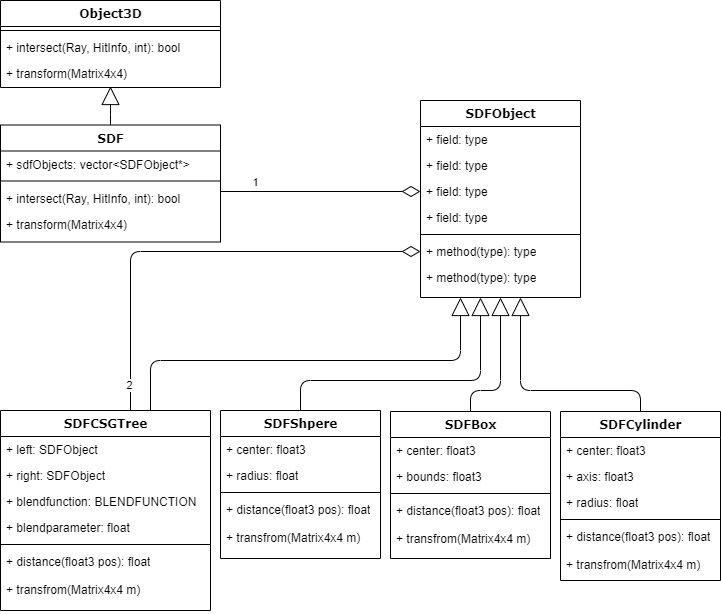

The diagram above was exported from draw.io. Its source (the exported page's mxGraphModel, read from the mxfile embedded in the PNG):
<mxGraphModel dx="2556" dy="1150" grid="1" gridSize="10" guides="1" tooltips="1" connect="1" arrows="1" fold="1" page="1" pageScale="1" pageWidth="1100" pageHeight="850" background="#ffffff" math="0" shadow="0">
  <root>
    <mxCell id="0" />
    <mxCell id="1" parent="0" />
    <mxCell id="78961159f06e98e8-17" value="Object3D" style="swimlane;html=1;fontStyle=1;align=center;verticalAlign=top;childLayout=stackLayout;horizontal=1;startSize=26;horizontalStack=0;resizeParent=1;resizeLast=0;collapsible=1;marginBottom=0;swimlaneFillColor=#ffffff;rounded=0;shadow=0;comic=0;labelBackgroundColor=none;strokeWidth=1;fillColor=none;fontFamily=Verdana;fontSize=12" parent="1" vertex="1">
      <mxGeometry x="350" y="80" width="220" height="87" as="geometry" />
    </mxCell>
    <mxCell id="78961159f06e98e8-19" value="" style="line;html=1;strokeWidth=1;fillColor=none;align=left;verticalAlign=middle;spacingTop=-1;spacingLeft=3;spacingRight=3;rotatable=0;labelPosition=right;points=[];portConstraint=eastwest;" parent="78961159f06e98e8-17" vertex="1">
      <mxGeometry y="26" width="220" height="8" as="geometry" />
    </mxCell>
    <mxCell id="78961159f06e98e8-20" value="+ intersect(Ray, HitInfo, int): bool" style="text;html=1;strokeColor=none;fillColor=none;align=left;verticalAlign=top;spacingLeft=4;spacingRight=4;whiteSpace=wrap;overflow=hidden;rotatable=0;points=[[0,0.5],[1,0.5]];portConstraint=eastwest;" parent="78961159f06e98e8-17" vertex="1">
      <mxGeometry y="34" width="220" height="26" as="geometry" />
    </mxCell>
    <mxCell id="78961159f06e98e8-27" value="+ transform(Matrix4x4)" style="text;html=1;strokeColor=none;fillColor=none;align=left;verticalAlign=top;spacingLeft=4;spacingRight=4;whiteSpace=wrap;overflow=hidden;rotatable=0;points=[[0,0.5],[1,0.5]];portConstraint=eastwest;" parent="78961159f06e98e8-17" vertex="1">
      <mxGeometry y="60" width="220" height="26" as="geometry" />
    </mxCell>
    <mxCell id="78961159f06e98e8-30" value="SDF" style="swimlane;html=1;fontStyle=1;align=center;verticalAlign=top;childLayout=stackLayout;horizontal=1;startSize=26;horizontalStack=0;resizeParent=1;resizeLast=0;collapsible=1;marginBottom=0;swimlaneFillColor=#ffffff;rounded=0;shadow=0;comic=0;labelBackgroundColor=none;strokeWidth=1;fillColor=none;fontFamily=Verdana;fontSize=12" parent="1" vertex="1">
      <mxGeometry x="350" y="204.5" width="220" height="117" as="geometry" />
    </mxCell>
    <mxCell id="78961159f06e98e8-31" value="+ sdfObjects: vector&amp;lt;SDFObject*&amp;gt;" style="text;html=1;strokeColor=none;fillColor=none;align=left;verticalAlign=top;spacingLeft=4;spacingRight=4;whiteSpace=wrap;overflow=hidden;rotatable=0;points=[[0,0.5],[1,0.5]];portConstraint=eastwest;" parent="78961159f06e98e8-30" vertex="1">
      <mxGeometry y="26" width="220" height="26" as="geometry" />
    </mxCell>
    <mxCell id="78961159f06e98e8-38" value="" style="line;html=1;strokeWidth=1;fillColor=none;align=left;verticalAlign=middle;spacingTop=-1;spacingLeft=3;spacingRight=3;rotatable=0;labelPosition=right;points=[];portConstraint=eastwest;" parent="78961159f06e98e8-30" vertex="1">
      <mxGeometry y="52" width="220" height="8" as="geometry" />
    </mxCell>
    <mxCell id="78961159f06e98e8-39" value="+ intersect(Ray, HitInfo, int): bool" style="text;html=1;strokeColor=none;fillColor=none;align=left;verticalAlign=top;spacingLeft=4;spacingRight=4;whiteSpace=wrap;overflow=hidden;rotatable=0;points=[[0,0.5],[1,0.5]];portConstraint=eastwest;" parent="78961159f06e98e8-30" vertex="1">
      <mxGeometry y="60" width="220" height="26" as="geometry" />
    </mxCell>
    <mxCell id="78961159f06e98e8-40" value="+ transform(Matrix4x4)" style="text;html=1;strokeColor=none;fillColor=none;align=left;verticalAlign=top;spacingLeft=4;spacingRight=4;whiteSpace=wrap;overflow=hidden;rotatable=0;points=[[0,0.5],[1,0.5]];portConstraint=eastwest;" parent="78961159f06e98e8-30" vertex="1">
      <mxGeometry y="86" width="220" height="26" as="geometry" />
    </mxCell>
    <mxCell id="78961159f06e98e8-43" value="SDFObject" style="swimlane;html=1;fontStyle=1;align=center;verticalAlign=top;childLayout=stackLayout;horizontal=1;startSize=26;horizontalStack=0;resizeParent=1;resizeLast=0;collapsible=1;marginBottom=0;swimlaneFillColor=#ffffff;rounded=0;shadow=0;comic=0;labelBackgroundColor=none;strokeWidth=1;fillColor=none;fontFamily=Verdana;fontSize=12" parent="1" vertex="1">
      <mxGeometry x="770" y="180" width="160" height="197" as="geometry" />
    </mxCell>
    <mxCell id="78961159f06e98e8-44" value="+ field: type" style="text;html=1;strokeColor=none;fillColor=none;align=left;verticalAlign=top;spacingLeft=4;spacingRight=4;whiteSpace=wrap;overflow=hidden;rotatable=0;points=[[0,0.5],[1,0.5]];portConstraint=eastwest;" parent="78961159f06e98e8-43" vertex="1">
      <mxGeometry y="26" width="160" height="26" as="geometry" />
    </mxCell>
    <mxCell id="78961159f06e98e8-45" value="+ field: type" style="text;html=1;strokeColor=none;fillColor=none;align=left;verticalAlign=top;spacingLeft=4;spacingRight=4;whiteSpace=wrap;overflow=hidden;rotatable=0;points=[[0,0.5],[1,0.5]];portConstraint=eastwest;" parent="78961159f06e98e8-43" vertex="1">
      <mxGeometry y="52" width="160" height="26" as="geometry" />
    </mxCell>
    <mxCell id="78961159f06e98e8-49" value="+ field: type" style="text;html=1;strokeColor=none;fillColor=none;align=left;verticalAlign=top;spacingLeft=4;spacingRight=4;whiteSpace=wrap;overflow=hidden;rotatable=0;points=[[0,0.5],[1,0.5]];portConstraint=eastwest;" parent="78961159f06e98e8-43" vertex="1">
      <mxGeometry y="78" width="160" height="26" as="geometry" />
    </mxCell>
    <mxCell id="78961159f06e98e8-50" value="+ field: type" style="text;html=1;strokeColor=none;fillColor=none;align=left;verticalAlign=top;spacingLeft=4;spacingRight=4;whiteSpace=wrap;overflow=hidden;rotatable=0;points=[[0,0.5],[1,0.5]];portConstraint=eastwest;" parent="78961159f06e98e8-43" vertex="1">
      <mxGeometry y="104" width="160" height="26" as="geometry" />
    </mxCell>
    <mxCell id="78961159f06e98e8-51" value="" style="line;html=1;strokeWidth=1;fillColor=none;align=left;verticalAlign=middle;spacingTop=-1;spacingLeft=3;spacingRight=3;rotatable=0;labelPosition=right;points=[];portConstraint=eastwest;" parent="78961159f06e98e8-43" vertex="1">
      <mxGeometry y="130" width="160" height="8" as="geometry" />
    </mxCell>
    <mxCell id="78961159f06e98e8-52" value="+ method(type): type" style="text;html=1;strokeColor=none;fillColor=none;align=left;verticalAlign=top;spacingLeft=4;spacingRight=4;whiteSpace=wrap;overflow=hidden;rotatable=0;points=[[0,0.5],[1,0.5]];portConstraint=eastwest;" parent="78961159f06e98e8-43" vertex="1">
      <mxGeometry y="138" width="160" height="26" as="geometry" />
    </mxCell>
    <mxCell id="78961159f06e98e8-53" value="+ method(type): type" style="text;html=1;strokeColor=none;fillColor=none;align=left;verticalAlign=top;spacingLeft=4;spacingRight=4;whiteSpace=wrap;overflow=hidden;rotatable=0;points=[[0,0.5],[1,0.5]];portConstraint=eastwest;" parent="78961159f06e98e8-43" vertex="1">
      <mxGeometry y="164" width="160" height="26" as="geometry" />
    </mxCell>
    <mxCell id="78961159f06e98e8-130" style="edgeStyle=elbowEdgeStyle;html=1;labelBackgroundColor=none;startFill=0;startSize=8;endArrow=diamondThin;endFill=0;endSize=16;fontFamily=Verdana;fontSize=12;elbow=vertical;entryX=0;entryY=0.5;entryDx=0;entryDy=0;" parent="1" source="78961159f06e98e8-82" target="78961159f06e98e8-52" edge="1">
      <mxGeometry relative="1" as="geometry">
        <mxPoint x="680" y="260" as="targetPoint" />
        <Array as="points">
          <mxPoint x="480" y="331" />
          <mxPoint x="610" y="331" />
          <mxPoint x="750" y="420" />
          <mxPoint x="750" y="420" />
          <mxPoint x="710" y="420" />
          <mxPoint x="720" y="430" />
          <mxPoint x="670" y="410" />
          <mxPoint x="630" y="390" />
          <mxPoint x="610" y="331" />
          <mxPoint x="710" y="234" />
        </Array>
      </mxGeometry>
    </mxCell>
    <mxCell id="GghgK5R6M4uvKVY7kvX3-1" value="2" style="edgeLabel;html=1;align=center;verticalAlign=middle;resizable=0;points=[];" parent="78961159f06e98e8-130" vertex="1" connectable="0">
      <mxGeometry x="-0.8814" y="2" relative="1" as="geometry">
        <mxPoint as="offset" />
      </mxGeometry>
    </mxCell>
    <mxCell id="78961159f06e98e8-128" style="edgeStyle=orthogonalEdgeStyle;html=1;labelBackgroundColor=none;startFill=0;startSize=8;endArrow=block;endFill=0;endSize=16;fontFamily=Verdana;fontSize=12;entryX=0.25;entryY=1;entryDx=0;entryDy=0;" parent="1" source="78961159f06e98e8-82" target="78961159f06e98e8-43" edge="1">
      <mxGeometry relative="1" as="geometry">
        <Array as="points">
          <mxPoint x="500" y="440" />
          <mxPoint x="810" y="440" />
        </Array>
      </mxGeometry>
    </mxCell>
    <mxCell id="78961159f06e98e8-82" value="SDFCSGTree" style="swimlane;html=1;fontStyle=1;align=center;verticalAlign=top;childLayout=stackLayout;horizontal=1;startSize=26;horizontalStack=0;resizeParent=1;resizeLast=0;collapsible=1;marginBottom=0;swimlaneFillColor=#ffffff;rounded=0;shadow=0;comic=0;labelBackgroundColor=none;strokeWidth=1;fillColor=none;fontFamily=Verdana;fontSize=12" parent="1" vertex="1">
      <mxGeometry x="350" y="490" width="210" height="200" as="geometry" />
    </mxCell>
    <mxCell id="78961159f06e98e8-83" value="+ left: SDFObject" style="text;html=1;strokeColor=none;fillColor=none;align=left;verticalAlign=top;spacingLeft=4;spacingRight=4;whiteSpace=wrap;overflow=hidden;rotatable=0;points=[[0,0.5],[1,0.5]];portConstraint=eastwest;" parent="78961159f06e98e8-82" vertex="1">
      <mxGeometry y="26" width="210" height="26" as="geometry" />
    </mxCell>
    <mxCell id="78961159f06e98e8-84" value="+ right: SDFObject" style="text;html=1;strokeColor=none;fillColor=none;align=left;verticalAlign=top;spacingLeft=4;spacingRight=4;whiteSpace=wrap;overflow=hidden;rotatable=0;points=[[0,0.5],[1,0.5]];portConstraint=eastwest;" parent="78961159f06e98e8-82" vertex="1">
      <mxGeometry y="52" width="210" height="26" as="geometry" />
    </mxCell>
    <mxCell id="78961159f06e98e8-85" value="+ blendfunction: BLENDFUNCTION" style="text;html=1;strokeColor=none;fillColor=none;align=left;verticalAlign=top;spacingLeft=4;spacingRight=4;whiteSpace=wrap;overflow=hidden;rotatable=0;points=[[0,0.5],[1,0.5]];portConstraint=eastwest;" parent="78961159f06e98e8-82" vertex="1">
      <mxGeometry y="78" width="210" height="26" as="geometry" />
    </mxCell>
    <mxCell id="78961159f06e98e8-86" value="+ blendparameter: float" style="text;html=1;strokeColor=none;fillColor=none;align=left;verticalAlign=top;spacingLeft=4;spacingRight=4;whiteSpace=wrap;overflow=hidden;rotatable=0;points=[[0,0.5],[1,0.5]];portConstraint=eastwest;" parent="78961159f06e98e8-82" vertex="1">
      <mxGeometry y="104" width="210" height="26" as="geometry" />
    </mxCell>
    <mxCell id="78961159f06e98e8-90" value="" style="line;html=1;strokeWidth=1;fillColor=none;align=left;verticalAlign=middle;spacingTop=-1;spacingLeft=3;spacingRight=3;rotatable=0;labelPosition=right;points=[];portConstraint=eastwest;" parent="78961159f06e98e8-82" vertex="1">
      <mxGeometry y="130" width="210" height="8" as="geometry" />
    </mxCell>
    <mxCell id="78961159f06e98e8-91" value="+ distance(float3 pos): float&lt;br&gt;&lt;br&gt;+ transfrom(Matrix4x4 m)" style="text;html=1;strokeColor=none;fillColor=none;align=left;verticalAlign=top;spacingLeft=4;spacingRight=4;whiteSpace=wrap;overflow=hidden;rotatable=0;points=[[0,0.5],[1,0.5]];portConstraint=eastwest;" parent="78961159f06e98e8-82" vertex="1">
      <mxGeometry y="138" width="210" height="62" as="geometry" />
    </mxCell>
    <mxCell id="78961159f06e98e8-127" style="edgeStyle=orthogonalEdgeStyle;html=1;labelBackgroundColor=none;startFill=0;startSize=8;endArrow=block;endFill=0;endSize=16;fontFamily=Verdana;fontSize=12;" parent="1" source="78961159f06e98e8-95" edge="1">
      <mxGeometry relative="1" as="geometry">
        <mxPoint x="830" y="377" as="targetPoint" />
        <Array as="points">
          <mxPoint x="650" y="460" />
          <mxPoint x="830" y="460" />
        </Array>
      </mxGeometry>
    </mxCell>
    <mxCell id="78961159f06e98e8-95" value="SDFShpere" style="swimlane;html=1;fontStyle=1;align=center;verticalAlign=top;childLayout=stackLayout;horizontal=1;startSize=26;horizontalStack=0;resizeParent=1;resizeLast=0;collapsible=1;marginBottom=0;swimlaneFillColor=#ffffff;rounded=0;shadow=0;comic=0;labelBackgroundColor=none;strokeWidth=1;fillColor=none;fontFamily=Verdana;fontSize=12" parent="1" vertex="1">
      <mxGeometry x="570" y="490" width="160" height="148" as="geometry" />
    </mxCell>
    <mxCell id="78961159f06e98e8-96" value="+ center: float3" style="text;html=1;strokeColor=none;fillColor=none;align=left;verticalAlign=top;spacingLeft=4;spacingRight=4;whiteSpace=wrap;overflow=hidden;rotatable=0;points=[[0,0.5],[1,0.5]];portConstraint=eastwest;" parent="78961159f06e98e8-95" vertex="1">
      <mxGeometry y="26" width="160" height="26" as="geometry" />
    </mxCell>
    <mxCell id="78961159f06e98e8-97" value="+ radius: float" style="text;html=1;strokeColor=none;fillColor=none;align=left;verticalAlign=top;spacingLeft=4;spacingRight=4;whiteSpace=wrap;overflow=hidden;rotatable=0;points=[[0,0.5],[1,0.5]];portConstraint=eastwest;" parent="78961159f06e98e8-95" vertex="1">
      <mxGeometry y="52" width="160" height="26" as="geometry" />
    </mxCell>
    <mxCell id="78961159f06e98e8-103" value="" style="line;html=1;strokeWidth=1;fillColor=none;align=left;verticalAlign=middle;spacingTop=-1;spacingLeft=3;spacingRight=3;rotatable=0;labelPosition=right;points=[];portConstraint=eastwest;" parent="78961159f06e98e8-95" vertex="1">
      <mxGeometry y="78" width="160" height="8" as="geometry" />
    </mxCell>
    <mxCell id="78961159f06e98e8-104" value="+ distance(float3 pos): float&lt;br&gt;&lt;br&gt;+ transfrom(Matrix4x4 m)" style="text;html=1;strokeColor=none;fillColor=none;align=left;verticalAlign=top;spacingLeft=4;spacingRight=4;whiteSpace=wrap;overflow=hidden;rotatable=0;points=[[0,0.5],[1,0.5]];portConstraint=eastwest;" parent="78961159f06e98e8-95" vertex="1">
      <mxGeometry y="86" width="160" height="54" as="geometry" />
    </mxCell>
    <mxCell id="78961159f06e98e8-126" style="edgeStyle=orthogonalEdgeStyle;html=1;labelBackgroundColor=none;startFill=0;startSize=8;endArrow=block;endFill=0;endSize=16;fontFamily=Verdana;fontSize=12;exitX=0.5;exitY=0;exitDx=0;exitDy=0;" parent="1" source="78961159f06e98e8-108" edge="1">
      <mxGeometry relative="1" as="geometry">
        <Array as="points">
          <mxPoint x="820" y="470" />
          <mxPoint x="850" y="470" />
        </Array>
        <mxPoint x="850" y="377" as="targetPoint" />
      </mxGeometry>
    </mxCell>
    <mxCell id="78961159f06e98e8-108" value="SDFBox" style="swimlane;html=1;fontStyle=1;align=center;verticalAlign=top;childLayout=stackLayout;horizontal=1;startSize=26;horizontalStack=0;resizeParent=1;resizeLast=0;collapsible=1;marginBottom=0;swimlaneFillColor=#ffffff;rounded=0;shadow=0;comic=0;labelBackgroundColor=none;strokeWidth=1;fillColor=none;fontFamily=Verdana;fontSize=12" parent="1" vertex="1">
      <mxGeometry x="740" y="490.99999999999983" width="160" height="147" as="geometry" />
    </mxCell>
    <mxCell id="78961159f06e98e8-109" value="+ center: float3" style="text;html=1;strokeColor=none;fillColor=none;align=left;verticalAlign=top;spacingLeft=4;spacingRight=4;whiteSpace=wrap;overflow=hidden;rotatable=0;points=[[0,0.5],[1,0.5]];portConstraint=eastwest;" parent="78961159f06e98e8-108" vertex="1">
      <mxGeometry y="26" width="160" height="26" as="geometry" />
    </mxCell>
    <mxCell id="78961159f06e98e8-110" value="+ bounds: float3" style="text;html=1;strokeColor=none;fillColor=none;align=left;verticalAlign=top;spacingLeft=4;spacingRight=4;whiteSpace=wrap;overflow=hidden;rotatable=0;points=[[0,0.5],[1,0.5]];portConstraint=eastwest;" parent="78961159f06e98e8-108" vertex="1">
      <mxGeometry y="52" width="160" height="26" as="geometry" />
    </mxCell>
    <mxCell id="78961159f06e98e8-116" value="" style="line;html=1;strokeWidth=1;fillColor=none;align=left;verticalAlign=middle;spacingTop=-1;spacingLeft=3;spacingRight=3;rotatable=0;labelPosition=right;points=[];portConstraint=eastwest;" parent="78961159f06e98e8-108" vertex="1">
      <mxGeometry y="78" width="160" height="8" as="geometry" />
    </mxCell>
    <mxCell id="78961159f06e98e8-117" value="+ distance(float3 pos): float&lt;br&gt;&lt;br&gt;+ transfrom(Matrix4x4 m)" style="text;html=1;strokeColor=none;fillColor=none;align=left;verticalAlign=top;spacingLeft=4;spacingRight=4;whiteSpace=wrap;overflow=hidden;rotatable=0;points=[[0,0.5],[1,0.5]];portConstraint=eastwest;" parent="78961159f06e98e8-108" vertex="1">
      <mxGeometry y="86" width="160" height="54" as="geometry" />
    </mxCell>
    <mxCell id="78961159f06e98e8-121" style="edgeStyle=orthogonalEdgeStyle;html=1;labelBackgroundColor=none;startFill=0;startSize=8;endArrow=diamondThin;endFill=0;endSize=16;fontFamily=Verdana;fontSize=12;elbow=vertical;entryX=0;entryY=0.5;entryDx=0;entryDy=0;" parent="1" target="78961159f06e98e8-49" edge="1">
      <mxGeometry relative="1" as="geometry">
        <mxPoint x="570" y="271" as="sourcePoint" />
        <mxPoint x="720" y="170" as="targetPoint" />
        <Array as="points">
          <mxPoint x="570" y="271" />
        </Array>
      </mxGeometry>
    </mxCell>
    <mxCell id="GghgK5R6M4uvKVY7kvX3-2" value="1" style="edgeLabel;html=1;align=center;verticalAlign=middle;resizable=0;points=[];" parent="78961159f06e98e8-121" vertex="1" connectable="0">
      <mxGeometry x="-0.7462" y="-1" relative="1" as="geometry">
        <mxPoint x="8.03" y="-11.440000000000001" as="offset" />
      </mxGeometry>
    </mxCell>
    <mxCell id="nYMYoWqgIIq1abDvbx-F-2" style="edgeStyle=orthogonalEdgeStyle;html=1;labelBackgroundColor=none;startFill=0;startSize=8;endArrow=block;endFill=0;endSize=16;fontFamily=Verdana;fontSize=12;" parent="1" target="78961159f06e98e8-27" edge="1" source="78961159f06e98e8-30">
      <mxGeometry relative="1" as="geometry">
        <mxPoint x="440" y="319" as="sourcePoint" />
        <mxPoint x="440" y="272" as="targetPoint" />
        <Array as="points">
          <mxPoint x="460" y="204" />
        </Array>
      </mxGeometry>
    </mxCell>
    <mxCell id="EXEcEWCU39huah7LnNLb-1" value="SDFCylinder" style="swimlane;html=1;fontStyle=1;align=center;verticalAlign=top;childLayout=stackLayout;horizontal=1;startSize=26;horizontalStack=0;resizeParent=1;resizeLast=0;collapsible=1;marginBottom=0;swimlaneFillColor=#ffffff;rounded=0;shadow=0;comic=0;labelBackgroundColor=none;strokeWidth=1;fillColor=none;fontFamily=Verdana;fontSize=12" vertex="1" parent="1">
      <mxGeometry x="910" y="491" width="160" height="169" as="geometry" />
    </mxCell>
    <mxCell id="EXEcEWCU39huah7LnNLb-2" value="+ center: float3" style="text;html=1;strokeColor=none;fillColor=none;align=left;verticalAlign=top;spacingLeft=4;spacingRight=4;whiteSpace=wrap;overflow=hidden;rotatable=0;points=[[0,0.5],[1,0.5]];portConstraint=eastwest;" vertex="1" parent="EXEcEWCU39huah7LnNLb-1">
      <mxGeometry y="26" width="160" height="26" as="geometry" />
    </mxCell>
    <mxCell id="EXEcEWCU39huah7LnNLb-3" value="+ axis: float3" style="text;html=1;strokeColor=none;fillColor=none;align=left;verticalAlign=top;spacingLeft=4;spacingRight=4;whiteSpace=wrap;overflow=hidden;rotatable=0;points=[[0,0.5],[1,0.5]];portConstraint=eastwest;" vertex="1" parent="EXEcEWCU39huah7LnNLb-1">
      <mxGeometry y="52" width="160" height="26" as="geometry" />
    </mxCell>
    <mxCell id="EXEcEWCU39huah7LnNLb-7" value="+ radius: float" style="text;html=1;strokeColor=none;fillColor=none;align=left;verticalAlign=top;spacingLeft=4;spacingRight=4;whiteSpace=wrap;overflow=hidden;rotatable=0;points=[[0,0.5],[1,0.5]];portConstraint=eastwest;" vertex="1" parent="EXEcEWCU39huah7LnNLb-1">
      <mxGeometry y="78" width="160" height="26" as="geometry" />
    </mxCell>
    <mxCell id="EXEcEWCU39huah7LnNLb-4" value="" style="line;html=1;strokeWidth=1;fillColor=none;align=left;verticalAlign=middle;spacingTop=-1;spacingLeft=3;spacingRight=3;rotatable=0;labelPosition=right;points=[];portConstraint=eastwest;" vertex="1" parent="EXEcEWCU39huah7LnNLb-1">
      <mxGeometry y="104" width="160" height="8" as="geometry" />
    </mxCell>
    <mxCell id="EXEcEWCU39huah7LnNLb-5" value="+ distance(float3 pos): float&lt;br&gt;&lt;br&gt;+ transfrom(Matrix4x4 m)" style="text;html=1;strokeColor=none;fillColor=none;align=left;verticalAlign=top;spacingLeft=4;spacingRight=4;whiteSpace=wrap;overflow=hidden;rotatable=0;points=[[0,0.5],[1,0.5]];portConstraint=eastwest;" vertex="1" parent="EXEcEWCU39huah7LnNLb-1">
      <mxGeometry y="112" width="160" height="54" as="geometry" />
    </mxCell>
    <mxCell id="EXEcEWCU39huah7LnNLb-6" style="edgeStyle=orthogonalEdgeStyle;html=1;labelBackgroundColor=none;startFill=0;startSize=8;endArrow=block;endFill=0;endSize=16;fontFamily=Verdana;fontSize=12;exitX=0.5;exitY=0;exitDx=0;exitDy=0;" edge="1" parent="1" source="EXEcEWCU39huah7LnNLb-1">
      <mxGeometry relative="1" as="geometry">
        <Array as="points">
          <mxPoint x="990" y="470" />
          <mxPoint x="870" y="470" />
        </Array>
        <mxPoint x="870" y="377" as="targetPoint" />
        <mxPoint x="930" y="500.9999999999998" as="sourcePoint" />
      </mxGeometry>
    </mxCell>
  </root>
</mxGraphModel>